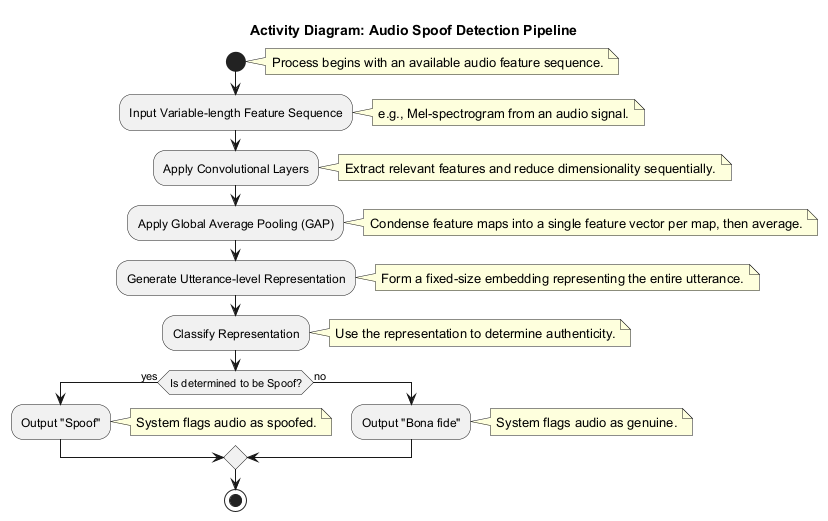

The diagram above was rendered by PlantUML. Its source (embedded in the PNG):
@startuml
title Activity Diagram: Audio Spoof Detection Pipeline

start
note right: Process begins with an available audio feature sequence.

:Input Variable-length Feature Sequence;
note right: e.g., Mel-spectrogram from an audio signal.

:Apply Convolutional Layers;
note right: Extract relevant features and reduce dimensionality sequentially.

:Apply Global Average Pooling (GAP);
note right: Condense feature maps into a single feature vector per map, then average.

:Generate Utterance-level Representation;
note right: Form a fixed-size embedding representing the entire utterance.

:Classify Representation;
note right: Use the representation to determine authenticity.

if (Is determined to be Spoof?) then (yes)
  :Output "Spoof";
  note right: System flags audio as spoofed.
else (no)
  :Output "Bona fide";
  note right: System flags audio as genuine.
endif

stop
@enduml